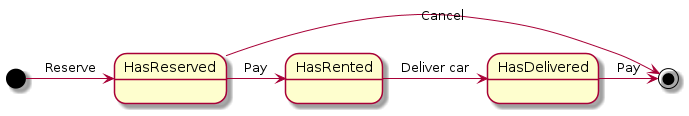

The diagram above was rendered by PlantUML. Its source (embedded in the PNG):
@startuml
[*] -> HasReserved : Reserve
HasReserved -> HasRented : Pay
HasReserved -> [*] : Cancel
HasRented -> HasDelivered : Deliver car
HasDelivered -> [*] : Pay
@enduml